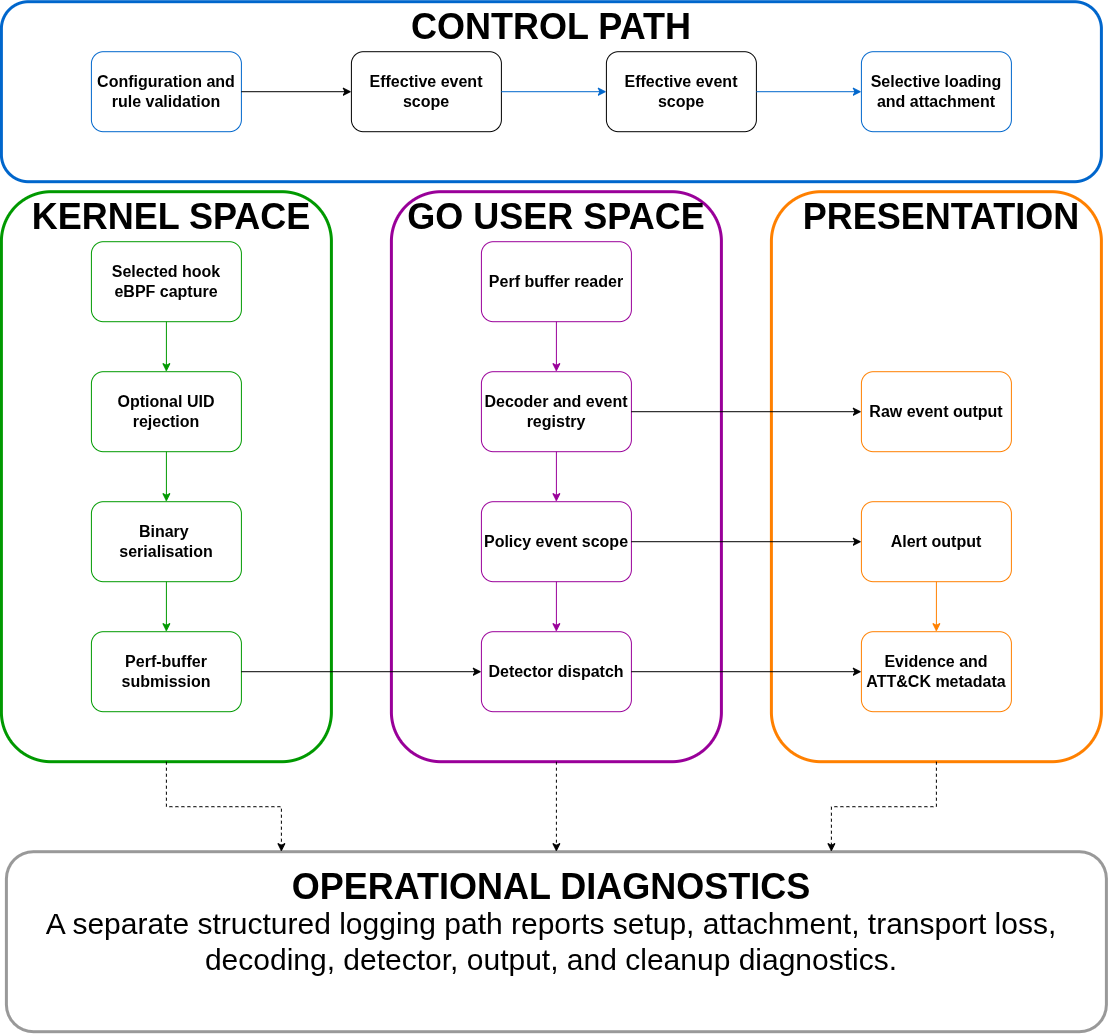

The diagram above was exported from draw.io. Its source (the exported page's mxGraphModel, read from the mxfile embedded in the PNG):
<mxGraphModel dx="1642" dy="1670" grid="1" gridSize="10" guides="1" tooltips="1" connect="1" arrows="1" fold="1" page="1" pageScale="1" pageWidth="850" pageHeight="1100" math="0" shadow="0">
  <root>
    <mxCell id="0" />
    <mxCell id="1" parent="0" />
    <mxCell id="267ko_2RuJozBTgzjbrg-16" parent="1" style="rounded=1;whiteSpace=wrap;html=1;strokeColor=#009900;strokeWidth=3;" value="" vertex="1">
      <mxGeometry height="570" width="330" x="-20" y="180" as="geometry" />
    </mxCell>
    <mxCell id="267ko_2RuJozBTgzjbrg-5" parent="1" style="rounded=1;whiteSpace=wrap;html=1;strokeColor=#0066CC;strokeWidth=3;" value="" vertex="1">
      <mxGeometry height="180" width="1100" x="-20" y="-10" as="geometry" />
    </mxCell>
    <mxCell id="267ko_2RuJozBTgzjbrg-1" parent="1" style="rounded=1;whiteSpace=wrap;html=1;strokeColor=#0066CC;" value="&lt;font size=&quot;3&quot;&gt;&lt;b&gt;Configuration and rule validation&lt;/b&gt;&lt;/font&gt;" vertex="1">
      <mxGeometry height="80" width="150" x="70" y="40" as="geometry" />
    </mxCell>
    <mxCell id="267ko_2RuJozBTgzjbrg-2" parent="1" style="rounded=1;whiteSpace=wrap;html=1;" value="&lt;font size=&quot;3&quot;&gt;&lt;b&gt;Effective event scope&lt;/b&gt;&lt;/font&gt;" vertex="1">
      <mxGeometry height="80" width="150" x="330" y="40" as="geometry" />
    </mxCell>
    <mxCell id="267ko_2RuJozBTgzjbrg-3" parent="1" style="rounded=1;whiteSpace=wrap;html=1;" value="&lt;font size=&quot;3&quot;&gt;&lt;b&gt;Effective event scope&lt;/b&gt;&lt;/font&gt;" vertex="1">
      <mxGeometry height="80" width="150" x="585" y="40" as="geometry" />
    </mxCell>
    <mxCell id="267ko_2RuJozBTgzjbrg-4" parent="1" style="rounded=1;whiteSpace=wrap;html=1;strokeColor=#0066CC;" value="&lt;font size=&quot;3&quot;&gt;&lt;b&gt;Selective loading and attachment&lt;/b&gt;&lt;/font&gt;" vertex="1">
      <mxGeometry height="80" width="150" x="840" y="40" as="geometry" />
    </mxCell>
    <mxCell id="267ko_2RuJozBTgzjbrg-6" parent="1" style="text;html=1;whiteSpace=wrap;strokeColor=none;fillColor=none;align=center;verticalAlign=middle;rounded=0;" value="&lt;b&gt;&lt;font style=&quot;font-size: 36px;&quot;&gt;CONTROL PATH&lt;/font&gt;&lt;/b&gt;" vertex="1">
      <mxGeometry height="30" width="610" x="225" as="geometry" />
    </mxCell>
    <mxCell id="267ko_2RuJozBTgzjbrg-7" edge="1" parent="1" source="267ko_2RuJozBTgzjbrg-1" style="endArrow=classic;html=1;rounded=0;exitX=1;exitY=0.5;exitDx=0;exitDy=0;entryX=0;entryY=0.5;entryDx=0;entryDy=0;" target="267ko_2RuJozBTgzjbrg-2" value="">
      <mxGeometry height="50" relative="1" width="50" as="geometry">
        <mxPoint x="470" y="300" as="sourcePoint" />
        <mxPoint x="520" y="250" as="targetPoint" />
      </mxGeometry>
    </mxCell>
    <mxCell id="267ko_2RuJozBTgzjbrg-8" edge="1" parent="1" source="267ko_2RuJozBTgzjbrg-2" style="endArrow=classic;html=1;rounded=0;exitX=1;exitY=0.5;exitDx=0;exitDy=0;entryX=0;entryY=0.5;entryDx=0;entryDy=0;strokeColor=#0066CC;" target="267ko_2RuJozBTgzjbrg-3" value="">
      <mxGeometry height="50" relative="1" width="50" as="geometry">
        <mxPoint x="470" y="300" as="sourcePoint" />
        <mxPoint x="520" y="250" as="targetPoint" />
      </mxGeometry>
    </mxCell>
    <mxCell id="267ko_2RuJozBTgzjbrg-9" edge="1" parent="1" source="267ko_2RuJozBTgzjbrg-3" style="endArrow=classic;html=1;rounded=0;exitX=1;exitY=0.5;exitDx=0;exitDy=0;entryX=0;entryY=0.5;entryDx=0;entryDy=0;strokeColor=#0066CC;" target="267ko_2RuJozBTgzjbrg-4" value="">
      <mxGeometry height="50" relative="1" width="50" as="geometry">
        <mxPoint x="470" y="300" as="sourcePoint" />
        <mxPoint x="520" y="250" as="targetPoint" />
      </mxGeometry>
    </mxCell>
    <mxCell id="267ko_2RuJozBTgzjbrg-12" parent="1" style="rounded=1;whiteSpace=wrap;html=1;strokeColor=#009900;" value="&lt;font size=&quot;3&quot;&gt;&lt;b&gt;Selected hook eBPF capture&lt;/b&gt;&lt;/font&gt;" vertex="1">
      <mxGeometry height="80" width="150" x="70" y="230" as="geometry" />
    </mxCell>
    <mxCell id="267ko_2RuJozBTgzjbrg-13" parent="1" style="rounded=1;whiteSpace=wrap;html=1;strokeColor=#009900;" value="&lt;font size=&quot;3&quot;&gt;&lt;b&gt;Optional UID rejection&lt;/b&gt;&lt;/font&gt;" vertex="1">
      <mxGeometry height="80" width="150" x="70" y="360" as="geometry" />
    </mxCell>
    <mxCell id="267ko_2RuJozBTgzjbrg-14" parent="1" style="rounded=1;whiteSpace=wrap;html=1;strokeColor=#009900;" value="&lt;font size=&quot;3&quot;&gt;&lt;b&gt;Binary&amp;nbsp;&lt;/b&gt;&lt;/font&gt;&lt;div&gt;&lt;font size=&quot;3&quot;&gt;&lt;b&gt;serialisation&lt;/b&gt;&lt;/font&gt;&lt;/div&gt;" vertex="1">
      <mxGeometry height="80" width="150" x="70" y="490" as="geometry" />
    </mxCell>
    <mxCell id="267ko_2RuJozBTgzjbrg-15" parent="1" style="rounded=1;whiteSpace=wrap;html=1;strokeColor=#009900;" value="&lt;font size=&quot;3&quot;&gt;&lt;b&gt;Perf-buffer submission&lt;/b&gt;&lt;/font&gt;" vertex="1">
      <mxGeometry height="80" width="150" x="70" y="620" as="geometry" />
    </mxCell>
    <mxCell id="267ko_2RuJozBTgzjbrg-18" edge="1" parent="1" source="267ko_2RuJozBTgzjbrg-13" style="endArrow=classic;html=1;rounded=0;exitX=0.5;exitY=1;exitDx=0;exitDy=0;entryX=0.5;entryY=0;entryDx=0;entryDy=0;strokeColor=#009900;" target="267ko_2RuJozBTgzjbrg-14" value="">
      <mxGeometry height="50" relative="1" width="50" as="geometry">
        <mxPoint x="340" y="470" as="sourcePoint" />
        <mxPoint x="390" y="420" as="targetPoint" />
      </mxGeometry>
    </mxCell>
    <mxCell id="267ko_2RuJozBTgzjbrg-19" edge="1" parent="1" source="267ko_2RuJozBTgzjbrg-14" style="endArrow=classic;html=1;rounded=0;exitX=0.5;exitY=1;exitDx=0;exitDy=0;entryX=0.5;entryY=0;entryDx=0;entryDy=0;strokeColor=#009900;" target="267ko_2RuJozBTgzjbrg-15" value="">
      <mxGeometry height="50" relative="1" width="50" as="geometry">
        <mxPoint x="340" y="470" as="sourcePoint" />
        <mxPoint x="390" y="420" as="targetPoint" />
      </mxGeometry>
    </mxCell>
    <mxCell id="267ko_2RuJozBTgzjbrg-20" parent="1" style="text;html=1;whiteSpace=wrap;strokeColor=none;fillColor=none;align=center;verticalAlign=middle;rounded=0;" value="&lt;span style=&quot;font-size: 36px;&quot;&gt;&lt;b&gt;KERNEL SPACE&lt;/b&gt;&lt;/span&gt;" vertex="1">
      <mxGeometry height="30" width="300" y="190" as="geometry" />
    </mxCell>
    <mxCell id="267ko_2RuJozBTgzjbrg-22" edge="1" parent="1" source="267ko_2RuJozBTgzjbrg-12" style="endArrow=classic;html=1;rounded=0;exitX=0.5;exitY=1;exitDx=0;exitDy=0;entryX=0.5;entryY=0;entryDx=0;entryDy=0;strokeColor=#009900;" target="267ko_2RuJozBTgzjbrg-13" value="">
      <mxGeometry height="50" relative="1" width="50" as="geometry">
        <mxPoint x="200" y="370" as="sourcePoint" />
        <mxPoint x="250" y="320" as="targetPoint" />
      </mxGeometry>
    </mxCell>
    <mxCell id="267ko_2RuJozBTgzjbrg-24" parent="1" style="rounded=1;whiteSpace=wrap;html=1;strokeColor=#990099;strokeWidth=3;" value="" vertex="1">
      <mxGeometry height="570" width="330" x="370" y="180" as="geometry" />
    </mxCell>
    <mxCell id="267ko_2RuJozBTgzjbrg-25" parent="1" style="rounded=1;whiteSpace=wrap;html=1;strokeColor=#990099;" value="&lt;font size=&quot;3&quot;&gt;&lt;b&gt;Perf buffer reader&lt;/b&gt;&lt;/font&gt;" vertex="1">
      <mxGeometry height="80" width="150" x="460" y="230" as="geometry" />
    </mxCell>
    <mxCell id="267ko_2RuJozBTgzjbrg-26" parent="1" style="rounded=1;whiteSpace=wrap;html=1;strokeColor=#990099;" value="&lt;font size=&quot;3&quot;&gt;&lt;b&gt;Decoder and event registry&lt;/b&gt;&lt;/font&gt;" vertex="1">
      <mxGeometry height="80" width="150" x="460" y="360" as="geometry" />
    </mxCell>
    <mxCell id="267ko_2RuJozBTgzjbrg-27" parent="1" style="rounded=1;whiteSpace=wrap;html=1;strokeColor=#990099;" value="&lt;font size=&quot;3&quot;&gt;&lt;b&gt;Policy event scope&lt;/b&gt;&lt;/font&gt;" vertex="1">
      <mxGeometry height="80" width="150" x="460" y="490" as="geometry" />
    </mxCell>
    <mxCell id="267ko_2RuJozBTgzjbrg-28" parent="1" style="rounded=1;whiteSpace=wrap;html=1;strokeColor=#990099;" value="&lt;font size=&quot;3&quot;&gt;&lt;b&gt;Detector dispatch&lt;/b&gt;&lt;/font&gt;" vertex="1">
      <mxGeometry height="80" width="150" x="460" y="620" as="geometry" />
    </mxCell>
    <mxCell id="267ko_2RuJozBTgzjbrg-29" edge="1" parent="1" source="267ko_2RuJozBTgzjbrg-26" style="endArrow=classic;html=1;rounded=0;exitX=0.5;exitY=1;exitDx=0;exitDy=0;entryX=0.5;entryY=0;entryDx=0;entryDy=0;strokeColor=#990099;" target="267ko_2RuJozBTgzjbrg-27" value="">
      <mxGeometry height="50" relative="1" width="50" as="geometry">
        <mxPoint x="730" y="470" as="sourcePoint" />
        <mxPoint x="780" y="420" as="targetPoint" />
      </mxGeometry>
    </mxCell>
    <mxCell id="267ko_2RuJozBTgzjbrg-30" edge="1" parent="1" source="267ko_2RuJozBTgzjbrg-27" style="endArrow=classic;html=1;rounded=0;exitX=0.5;exitY=1;exitDx=0;exitDy=0;entryX=0.5;entryY=0;entryDx=0;entryDy=0;strokeColor=#990099;" target="267ko_2RuJozBTgzjbrg-28" value="">
      <mxGeometry height="50" relative="1" width="50" as="geometry">
        <mxPoint x="730" y="470" as="sourcePoint" />
        <mxPoint x="780" y="420" as="targetPoint" />
      </mxGeometry>
    </mxCell>
    <mxCell id="267ko_2RuJozBTgzjbrg-31" parent="1" style="text;html=1;whiteSpace=wrap;strokeColor=none;fillColor=none;align=center;verticalAlign=middle;rounded=0;" value="&lt;span style=&quot;font-size: 36px;&quot;&gt;&lt;b&gt;GO USER SPACE&lt;/b&gt;&lt;/span&gt;" vertex="1">
      <mxGeometry height="30" width="300" x="385" y="190" as="geometry" />
    </mxCell>
    <mxCell id="267ko_2RuJozBTgzjbrg-32" edge="1" parent="1" source="267ko_2RuJozBTgzjbrg-25" style="endArrow=classic;html=1;rounded=0;exitX=0.5;exitY=1;exitDx=0;exitDy=0;entryX=0.5;entryY=0;entryDx=0;entryDy=0;strokeColor=#990099;" target="267ko_2RuJozBTgzjbrg-26" value="">
      <mxGeometry height="50" relative="1" width="50" as="geometry">
        <mxPoint x="590" y="370" as="sourcePoint" />
        <mxPoint x="640" y="320" as="targetPoint" />
      </mxGeometry>
    </mxCell>
    <mxCell id="MEiP9S4hDuSunS4Zgm4k-1" parent="1" style="rounded=1;whiteSpace=wrap;html=1;strokeColor=#FF8000;strokeWidth=3;" value="" vertex="1">
      <mxGeometry height="570" width="330" x="750" y="180" as="geometry" />
    </mxCell>
    <mxCell id="MEiP9S4hDuSunS4Zgm4k-2" parent="1" style="rounded=1;whiteSpace=wrap;html=1;strokeColor=#FF8000;" value="&lt;font size=&quot;3&quot;&gt;&lt;b&gt;Evidence and ATT&amp;amp;CK metadata&lt;/b&gt;&lt;/font&gt;" vertex="1">
      <mxGeometry height="80" width="150" x="840" y="620" as="geometry" />
    </mxCell>
    <mxCell id="MEiP9S4hDuSunS4Zgm4k-3" parent="1" style="text;html=1;whiteSpace=wrap;strokeColor=none;fillColor=none;align=center;verticalAlign=middle;rounded=0;" value="&lt;span style=&quot;font-size: 36px;&quot;&gt;&lt;b&gt;PRESENTATION&lt;/b&gt;&lt;/span&gt;" vertex="1">
      <mxGeometry height="30" width="300" x="770" y="190" as="geometry" />
    </mxCell>
    <mxCell id="MEiP9S4hDuSunS4Zgm4k-4" parent="1" style="rounded=1;whiteSpace=wrap;html=1;strokeColor=#FF8000;" value="&lt;font size=&quot;3&quot;&gt;&lt;b&gt;Alert output&lt;/b&gt;&lt;/font&gt;" vertex="1">
      <mxGeometry height="80" width="150" x="840" y="490" as="geometry" />
    </mxCell>
    <mxCell id="MEiP9S4hDuSunS4Zgm4k-5" parent="1" style="rounded=1;whiteSpace=wrap;html=1;strokeColor=#FF8000;" value="&lt;font size=&quot;3&quot;&gt;&lt;b&gt;Raw event output&lt;/b&gt;&lt;/font&gt;" vertex="1">
      <mxGeometry height="80" width="150" x="840" y="360" as="geometry" />
    </mxCell>
    <mxCell id="MEiP9S4hDuSunS4Zgm4k-6" edge="1" parent="1" source="MEiP9S4hDuSunS4Zgm4k-4" style="endArrow=classic;html=1;rounded=0;exitX=0.5;exitY=1;exitDx=0;exitDy=0;entryX=0.5;entryY=0;entryDx=0;entryDy=0;strokeColor=#FF8000;" target="MEiP9S4hDuSunS4Zgm4k-2" value="">
      <mxGeometry height="50" relative="1" width="50" as="geometry">
        <mxPoint x="920" y="530" as="sourcePoint" />
        <mxPoint x="970" y="480" as="targetPoint" />
      </mxGeometry>
    </mxCell>
    <mxCell id="MEiP9S4hDuSunS4Zgm4k-7" edge="1" parent="1" source="267ko_2RuJozBTgzjbrg-15" style="endArrow=classic;html=1;rounded=0;exitX=1;exitY=0.5;exitDx=0;exitDy=0;entryX=0;entryY=0.5;entryDx=0;entryDy=0;" target="267ko_2RuJozBTgzjbrg-28" value="">
      <mxGeometry height="50" relative="1" width="50" as="geometry">
        <mxPoint x="140" y="530" as="sourcePoint" />
        <mxPoint x="190" y="480" as="targetPoint" />
      </mxGeometry>
    </mxCell>
    <mxCell id="MEiP9S4hDuSunS4Zgm4k-8" edge="1" parent="1" source="267ko_2RuJozBTgzjbrg-28" style="endArrow=classic;html=1;rounded=0;exitX=1;exitY=0.5;exitDx=0;exitDy=0;entryX=0;entryY=0.5;entryDx=0;entryDy=0;" target="MEiP9S4hDuSunS4Zgm4k-2" value="">
      <mxGeometry height="50" relative="1" width="50" as="geometry">
        <mxPoint x="740" y="530" as="sourcePoint" />
        <mxPoint x="790" y="480" as="targetPoint" />
      </mxGeometry>
    </mxCell>
    <mxCell id="MEiP9S4hDuSunS4Zgm4k-9" edge="1" parent="1" source="267ko_2RuJozBTgzjbrg-27" style="endArrow=classic;html=1;rounded=0;exitX=1;exitY=0.5;exitDx=0;exitDy=0;" target="MEiP9S4hDuSunS4Zgm4k-4" value="">
      <mxGeometry height="50" relative="1" width="50" as="geometry">
        <mxPoint x="740" y="530" as="sourcePoint" />
        <mxPoint x="790" y="480" as="targetPoint" />
      </mxGeometry>
    </mxCell>
    <mxCell id="MEiP9S4hDuSunS4Zgm4k-10" edge="1" parent="1" source="267ko_2RuJozBTgzjbrg-26" style="endArrow=classic;html=1;rounded=0;exitX=1;exitY=0.5;exitDx=0;exitDy=0;entryX=0;entryY=0.5;entryDx=0;entryDy=0;" target="MEiP9S4hDuSunS4Zgm4k-5" value="">
      <mxGeometry height="50" relative="1" width="50" as="geometry">
        <mxPoint x="740" y="530" as="sourcePoint" />
        <mxPoint x="790" y="480" as="targetPoint" />
      </mxGeometry>
    </mxCell>
    <mxCell id="MEiP9S4hDuSunS4Zgm4k-11" parent="1" style="rounded=1;whiteSpace=wrap;html=1;strokeColor=#999999;strokeWidth=3;" value="" vertex="1">
      <mxGeometry height="180" width="1100" x="-15" y="840" as="geometry" />
    </mxCell>
    <mxCell id="MEiP9S4hDuSunS4Zgm4k-12" parent="1" style="text;html=1;whiteSpace=wrap;strokeColor=none;fillColor=none;align=center;verticalAlign=middle;rounded=0;" value="&lt;b&gt;&lt;font style=&quot;font-size: 36px;&quot;&gt;OPERATIONAL DIAGNOSTICS&lt;/font&gt;&lt;/b&gt;" vertex="1">
      <mxGeometry height="30" width="610" x="225" y="860" as="geometry" />
    </mxCell>
    <mxCell id="MEiP9S4hDuSunS4Zgm4k-13" parent="1" style="text;html=1;whiteSpace=wrap;strokeColor=none;fillColor=none;align=center;verticalAlign=middle;rounded=0;" value="&lt;font style=&quot;font-size: 30px;&quot;&gt;A separate structured logging path reports setup, attachment, transport loss, decoding, detector, output, and cleanup diagnostics.&lt;/font&gt;" vertex="1">
      <mxGeometry height="30" width="1070" x="-5" y="915" as="geometry" />
    </mxCell>
    <mxCell id="MEiP9S4hDuSunS4Zgm4k-14" edge="1" parent="1" source="267ko_2RuJozBTgzjbrg-16" style="endArrow=classic;dashed=1;html=1;rounded=0;exitX=0.5;exitY=1;exitDx=0;exitDy=0;entryX=0.25;entryY=0;entryDx=0;entryDy=0;edgeStyle=orthogonalEdgeStyle;endFill=1;" target="MEiP9S4hDuSunS4Zgm4k-11" value="">
      <mxGeometry height="50" relative="1" width="50" as="geometry">
        <mxPoint x="550" y="550" as="sourcePoint" />
        <mxPoint x="-100" y="790" as="targetPoint" />
      </mxGeometry>
    </mxCell>
    <mxCell id="MEiP9S4hDuSunS4Zgm4k-15" edge="1" parent="1" source="267ko_2RuJozBTgzjbrg-24" style="endArrow=classic;dashed=1;html=1;rounded=0;exitX=0.5;exitY=1;exitDx=0;exitDy=0;entryX=0.5;entryY=0;entryDx=0;entryDy=0;endFill=1;" target="MEiP9S4hDuSunS4Zgm4k-11" value="">
      <mxGeometry height="50" relative="1" width="50" as="geometry">
        <mxPoint x="550" y="550" as="sourcePoint" />
        <mxPoint x="600" y="500" as="targetPoint" />
      </mxGeometry>
    </mxCell>
    <mxCell id="MEiP9S4hDuSunS4Zgm4k-16" edge="1" parent="1" source="MEiP9S4hDuSunS4Zgm4k-1" style="endArrow=classic;dashed=1;html=1;rounded=0;exitX=0.5;exitY=1;exitDx=0;exitDy=0;entryX=0.75;entryY=0;entryDx=0;entryDy=0;edgeStyle=orthogonalEdgeStyle;endFill=1;" target="MEiP9S4hDuSunS4Zgm4k-11" value="">
      <mxGeometry height="50" relative="1" width="50" as="geometry">
        <mxPoint x="550" y="550" as="sourcePoint" />
        <mxPoint x="600" y="500" as="targetPoint" />
      </mxGeometry>
    </mxCell>
  </root>
</mxGraphModel>